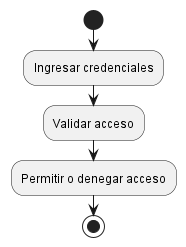

The diagram above was rendered by PlantUML. Its source (embedded in the PNG):
@startuml
start

:Ingresar credenciales;
:Validar acceso;
:Permitir o denegar acceso;

stop
@enduml